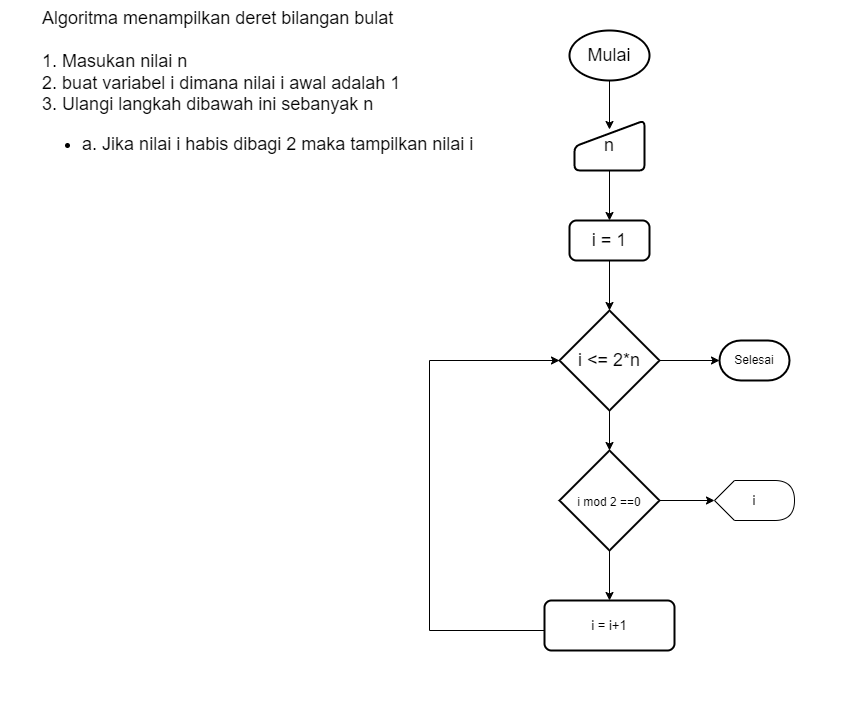

The diagram above was exported from draw.io. Its source (the exported page's mxGraphModel, read from the mxfile embedded in the PNG):
<mxGraphModel dx="2272" dy="794" grid="1" gridSize="10" guides="1" tooltips="1" connect="1" arrows="1" fold="1" page="1" pageScale="1" pageWidth="850" pageHeight="1100" math="0" shadow="0">
  <root>
    <mxCell id="0" />
    <mxCell id="1" parent="0" />
    <mxCell id="iMCGNSmK8cBpEOmNqiKL-1" value="&lt;div style=&quot;text-align: left; font-size: 18px;&quot;&gt;&lt;span style=&quot;background-color: initial;&quot;&gt;&lt;font style=&quot;font-size: 18px;&quot;&gt;Algoritma menampilkan deret bilangan bulat&lt;/font&gt;&lt;/span&gt;&lt;/div&gt;&lt;div style=&quot;text-align: left; font-size: 18px;&quot;&gt;&lt;span style=&quot;background-color: initial;&quot;&gt;&lt;font style=&quot;font-size: 18px;&quot;&gt;&lt;br&gt;&lt;/font&gt;&lt;/span&gt;&lt;/div&gt;&lt;div style=&quot;text-align: left; font-size: 18px;&quot;&gt;&lt;span style=&quot;background-color: initial;&quot;&gt;&lt;font style=&quot;font-size: 18px;&quot;&gt;1. Masukan nilai n&lt;/font&gt;&lt;/span&gt;&lt;/div&gt;&lt;div style=&quot;text-align: left; font-size: 18px;&quot;&gt;&lt;span style=&quot;background-color: initial;&quot;&gt;&lt;font style=&quot;font-size: 18px;&quot;&gt;2. buat variabel i dimana nilai i awal adalah 1&lt;/font&gt;&lt;/span&gt;&lt;/div&gt;&lt;div style=&quot;text-align: left; font-size: 18px;&quot;&gt;&lt;span style=&quot;background-color: initial;&quot;&gt;&lt;font style=&quot;font-size: 18px;&quot;&gt;3. Ulangi langkah dibawah ini sebanyak n&lt;/font&gt;&lt;/span&gt;&lt;/div&gt;&lt;div style=&quot;text-align: left; font-size: 18px;&quot;&gt;&lt;ul style=&quot;&quot;&gt;&lt;li style=&quot;&quot;&gt;&lt;span style=&quot;background-color: initial;&quot;&gt;&lt;font style=&quot;font-size: 18px;&quot;&gt;a. Jika nilai i habis dibagi 2 maka tampilkan nilai i&lt;/font&gt;&lt;span style=&quot;font-size: 13px;&quot;&gt;&amp;nbsp;&lt;/span&gt;&lt;/span&gt;&lt;/li&gt;&lt;/ul&gt;&lt;/div&gt;" style="text;html=1;resizable=0;autosize=1;align=center;verticalAlign=middle;points=[];fillColor=none;strokeColor=none;rounded=0;" vertex="1" parent="1">
      <mxGeometry x="-240" width="460" height="180" as="geometry" />
    </mxCell>
    <mxCell id="iMCGNSmK8cBpEOmNqiKL-12" style="edgeStyle=orthogonalEdgeStyle;rounded=0;orthogonalLoop=1;jettySize=auto;html=1;entryX=0.5;entryY=0.18;entryDx=0;entryDy=0;entryPerimeter=0;fontSize=13;" edge="1" parent="1" source="iMCGNSmK8cBpEOmNqiKL-2" target="iMCGNSmK8cBpEOmNqiKL-3">
      <mxGeometry relative="1" as="geometry" />
    </mxCell>
    <mxCell id="iMCGNSmK8cBpEOmNqiKL-2" value="Mulai" style="strokeWidth=2;html=1;shape=mxgraph.flowchart.start_1;whiteSpace=wrap;fontSize=18;" vertex="1" parent="1">
      <mxGeometry x="300" y="30" width="80" height="50" as="geometry" />
    </mxCell>
    <mxCell id="iMCGNSmK8cBpEOmNqiKL-13" style="edgeStyle=orthogonalEdgeStyle;rounded=0;orthogonalLoop=1;jettySize=auto;html=1;fontSize=13;" edge="1" parent="1" source="iMCGNSmK8cBpEOmNqiKL-3" target="iMCGNSmK8cBpEOmNqiKL-4">
      <mxGeometry relative="1" as="geometry" />
    </mxCell>
    <mxCell id="iMCGNSmK8cBpEOmNqiKL-3" value="n" style="html=1;strokeWidth=2;shape=manualInput;whiteSpace=wrap;rounded=1;size=26;arcSize=11;fontSize=18;" vertex="1" parent="1">
      <mxGeometry x="305" y="120" width="70" height="50" as="geometry" />
    </mxCell>
    <mxCell id="iMCGNSmK8cBpEOmNqiKL-14" style="edgeStyle=orthogonalEdgeStyle;rounded=0;orthogonalLoop=1;jettySize=auto;html=1;entryX=0.5;entryY=0;entryDx=0;entryDy=0;entryPerimeter=0;fontSize=13;" edge="1" parent="1" source="iMCGNSmK8cBpEOmNqiKL-4" target="iMCGNSmK8cBpEOmNqiKL-6">
      <mxGeometry relative="1" as="geometry" />
    </mxCell>
    <mxCell id="iMCGNSmK8cBpEOmNqiKL-4" value="i = 1" style="rounded=1;whiteSpace=wrap;html=1;absoluteArcSize=1;arcSize=14;strokeWidth=2;fontSize=18;" vertex="1" parent="1">
      <mxGeometry x="300" y="220" width="80" height="40" as="geometry" />
    </mxCell>
    <mxCell id="iMCGNSmK8cBpEOmNqiKL-10" style="edgeStyle=orthogonalEdgeStyle;rounded=0;orthogonalLoop=1;jettySize=auto;html=1;entryX=0;entryY=0.5;entryDx=0;entryDy=0;entryPerimeter=0;fontSize=13;" edge="1" parent="1" source="iMCGNSmK8cBpEOmNqiKL-6" target="iMCGNSmK8cBpEOmNqiKL-8">
      <mxGeometry relative="1" as="geometry" />
    </mxCell>
    <mxCell id="iMCGNSmK8cBpEOmNqiKL-15" style="edgeStyle=orthogonalEdgeStyle;rounded=0;orthogonalLoop=1;jettySize=auto;html=1;entryX=0.5;entryY=0;entryDx=0;entryDy=0;entryPerimeter=0;fontSize=13;" edge="1" parent="1" source="iMCGNSmK8cBpEOmNqiKL-6" target="iMCGNSmK8cBpEOmNqiKL-7">
      <mxGeometry relative="1" as="geometry" />
    </mxCell>
    <mxCell id="iMCGNSmK8cBpEOmNqiKL-6" value="i &amp;lt;= 2*n" style="strokeWidth=2;html=1;shape=mxgraph.flowchart.decision;whiteSpace=wrap;fontSize=18;" vertex="1" parent="1">
      <mxGeometry x="290" y="310" width="100" height="100" as="geometry" />
    </mxCell>
    <mxCell id="iMCGNSmK8cBpEOmNqiKL-11" style="edgeStyle=orthogonalEdgeStyle;rounded=0;orthogonalLoop=1;jettySize=auto;html=1;entryX=0;entryY=0.5;entryDx=0;entryDy=0;entryPerimeter=0;fontSize=13;" edge="1" parent="1" source="iMCGNSmK8cBpEOmNqiKL-7" target="iMCGNSmK8cBpEOmNqiKL-9">
      <mxGeometry relative="1" as="geometry" />
    </mxCell>
    <mxCell id="iMCGNSmK8cBpEOmNqiKL-17" style="edgeStyle=orthogonalEdgeStyle;rounded=0;orthogonalLoop=1;jettySize=auto;html=1;entryX=0.5;entryY=0;entryDx=0;entryDy=0;fontSize=13;" edge="1" parent="1" source="iMCGNSmK8cBpEOmNqiKL-7" target="iMCGNSmK8cBpEOmNqiKL-16">
      <mxGeometry relative="1" as="geometry" />
    </mxCell>
    <mxCell id="iMCGNSmK8cBpEOmNqiKL-7" value="&lt;font style=&quot;font-size: 12px;&quot;&gt;i mod 2 ==0&lt;/font&gt;" style="strokeWidth=2;html=1;shape=mxgraph.flowchart.decision;whiteSpace=wrap;fontSize=18;" vertex="1" parent="1">
      <mxGeometry x="290" y="450" width="100" height="100" as="geometry" />
    </mxCell>
    <mxCell id="iMCGNSmK8cBpEOmNqiKL-8" value="Selesai" style="strokeWidth=2;html=1;shape=mxgraph.flowchart.terminator;whiteSpace=wrap;fontSize=12;" vertex="1" parent="1">
      <mxGeometry x="450" y="340" width="70" height="40" as="geometry" />
    </mxCell>
    <mxCell id="iMCGNSmK8cBpEOmNqiKL-9" value="i" style="shape=display;whiteSpace=wrap;html=1;fontSize=13;" vertex="1" parent="1">
      <mxGeometry x="445" y="480" width="80" height="40" as="geometry" />
    </mxCell>
    <mxCell id="iMCGNSmK8cBpEOmNqiKL-18" style="edgeStyle=orthogonalEdgeStyle;rounded=0;orthogonalLoop=1;jettySize=auto;html=1;fontSize=13;entryX=0;entryY=0.5;entryDx=0;entryDy=0;entryPerimeter=0;" edge="1" parent="1" source="iMCGNSmK8cBpEOmNqiKL-16" target="iMCGNSmK8cBpEOmNqiKL-6">
      <mxGeometry relative="1" as="geometry">
        <mxPoint x="140" y="350" as="targetPoint" />
        <Array as="points">
          <mxPoint x="160" y="630" />
          <mxPoint x="160" y="360" />
        </Array>
      </mxGeometry>
    </mxCell>
    <mxCell id="iMCGNSmK8cBpEOmNqiKL-16" value="i = i+1" style="rounded=1;whiteSpace=wrap;html=1;absoluteArcSize=1;arcSize=14;strokeWidth=2;fontSize=13;" vertex="1" parent="1">
      <mxGeometry x="275" y="600" width="130" height="50" as="geometry" />
    </mxCell>
  </root>
</mxGraphModel>